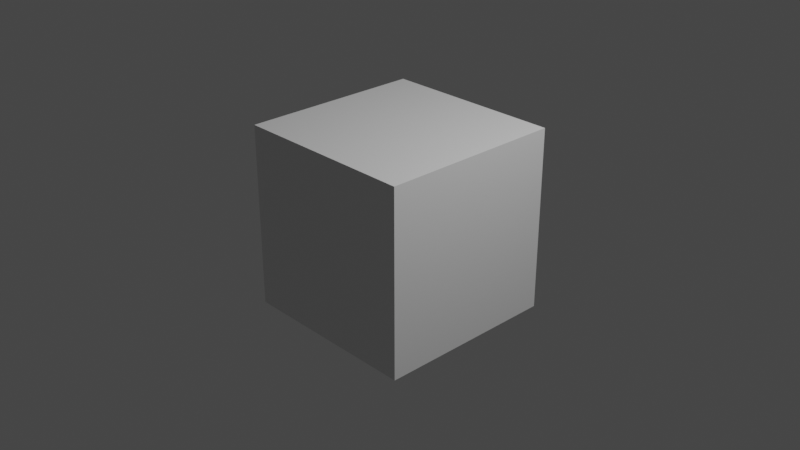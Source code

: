 # Source: block.blend  (saved by Blender 3.2.14; exported with 4.5.12 LTS)
import bpy
from mathutils import Matrix  # noqa: F401  (used for matrix-valued properties, if any)

bpy.ops.wm.read_factory_settings(use_empty=True)
scene = bpy.context.scene
scene.name = 'Scene'

# ---- collections
col_collection = bpy.data.collections.new('Collection'); scene.collection.children.link(col_collection)

# ---- materials (node trees are filled in below, after node groups)
mat_material = bpy.data.materials.new('Material')
mat_material.alpha_threshold = 0.0
mat_material.use_transparent_shadow = False
mat_material.line_color = (0.0, 0.0, 0.0, 1.0)

# ---- material node trees
mat_material.use_nodes = True; mat_material.node_tree.nodes.clear()
_N = mat_material.node_tree.nodes; _L = mat_material.node_tree.links
n0 = _N.new('ShaderNodeOutputMaterial'); n0.name = 'Material Output'; n0.location = (300, 300)
n1 = _N.new('ShaderNodeBsdfPrincipled'); n1.name = 'Principled BSDF'; n1.location = (10, 300)
n1.distribution = 'GGX'
n1.subsurface_method = 'RANDOM_WALK_SKIN'
n1.inputs[2].default_value = 0.4
n1.inputs[3].default_value = 1.45
n1.inputs[27].default_value = (0.0, 0.0, 0.0, 1.0)
n1.inputs[28].default_value = 1.0
_L.new(n1.outputs[0], n0.inputs[0])
n0.is_active_output = True

# ---- world
world_world = bpy.data.worlds.new('World'); scene.world = world_world
world_world.use_nodes = True; world_world.node_tree.nodes.clear()
_N = world_world.node_tree.nodes; _L = world_world.node_tree.links
n0 = _N.new('ShaderNodeOutputWorld'); n0.name = 'World Output'; n0.location = (300, 300)
n1 = _N.new('ShaderNodeBackground'); n1.name = 'Background'; n1.location = (10, 300)
n1.inputs[0].default_value = (0.05088, 0.05088, 0.05088, 1.0)
_L.new(n1.outputs[0], n0.inputs[0])
n0.is_active_output = True
world_world.color = (0.05088, 0.05088, 0.05088)
world_world.use_sun_shadow = False
world_world.sun_shadow_jitter_overblur = 0.0

# ---- cameras
cam_camera = bpy.data.cameras.new('Camera')
cam_camera.clip_end = 100.0
cam_camera.ortho_scale = 7.314

# ---- lights
light_light = bpy.data.lights.new('Light', 'POINT')
light_light.transmission_factor = 0.0
light_light.energy = 1000.0
light_light.shadow_soft_size = 0.1
light_light.shadow_maximum_resolution = 0.006
light_light.use_absolute_resolution = True

# ---- meshes
me_cube = bpy.data.meshes.new('Cube')
me_cube.from_pydata([(1.0, 1.0, 1.0), (1.0, 1.0, -1.0), (1.0, -1.0, 1.0), (1.0, -1.0, -1.0), (-1.0, 1.0, 1.0), (-1.0, 1.0, -1.0), (-1.0, -1.0, 1.0), (-1.0, -1.0, -1.0)], [], [(0, 4, 6, 2), (3, 2, 6, 7), (7, 6, 4, 5), (5, 1, 3, 7), (1, 0, 2, 3), (5, 4, 0, 1)])
_uv = me_cube.uv_layers.new(name='UVMap')
_uv.uv.foreach_set('vector', [0.625, 0.5, 0.875, 0.5, 0.875, 0.75, 0.625, 0.75, 0.375, 0.75, 0.625, 0.75, 0.625, 1.0, 0.375, 1.0, 0.375, 0.0, 0.625, 0.0, 0.625, 0.25, 0.375, 0.25, 0.125, 0.5, 0.375, 0.5, 0.375, 0.75, 0.125, 0.75, 0.375, 0.5, 0.625, 0.5, 0.625, 0.75, 0.375, 0.75, 0.375, 0.25, 0.625, 0.25, 0.625, 0.5, 0.375, 0.5])
me_cube.materials.append(mat_material)
me_cube.use_mirror_vertex_groups = False
me_cube.update()

# ---- objects
ob_cube = bpy.data.objects.new('Cube', me_cube)
ob_light = bpy.data.objects.new('Light', light_light)
ob_camera = bpy.data.objects.new('Camera', cam_camera)

# ---- transforms, parenting, visibility, modifiers, constraints
ob_cube.location = (0.0, 0.0, 0.0)
ob_cube.lock_rotations_4d = False
ob_cube.empty_display_type = 'ARROWS'
ob_cube.lineart.crease_threshold = 0.0
ob_light.location = (4.076, 1.005, 5.904)
ob_light.rotation_euler = (0.6503, 0.05522, 1.866)
ob_light.lock_rotations_4d = False
ob_light.empty_display_type = 'ARROWS'
ob_light.color = (0.0, 0.0, 0.0, 0.0)
ob_light.lineart.crease_threshold = 0.0
ob_camera.location = (7.359, -6.926, 4.958)
ob_camera.rotation_euler = (1.109, 0.0, 0.8149)
ob_camera.lock_rotations_4d = False
ob_camera.empty_display_type = 'ARROWS'
ob_camera.color = (0.0, 0.0, 0.0, 0.0)
ob_camera.display_type = 'WIRE'
ob_camera.lineart.crease_threshold = 0.0

# ---- collection membership
col_collection.objects.link(ob_cube)
col_collection.objects.link(ob_light)
col_collection.objects.link(ob_camera)

# ---- scene / render settings (as saved in the file)
scene.camera = ob_camera
scene.frame_start = 1; scene.frame_end = 250; scene.frame_set(1)
scene.render.engine = 'BLENDER_EEVEE_NEXT'
scene.cycles.sampling_pattern = 'TABULATED_SOBOL'
scene.cycles.use_light_tree = False
scene.view_settings.view_transform = 'Filmic'
bpy.context.view_layer.update()
